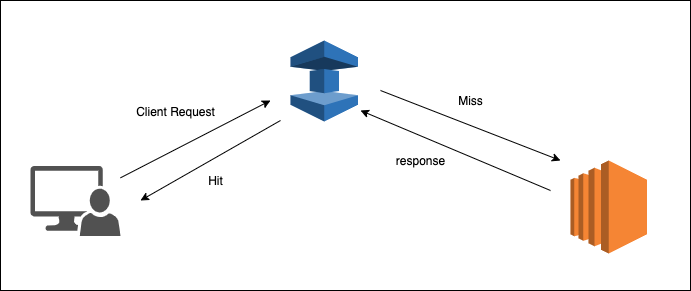

The diagram above was exported from draw.io. Its source (the exported page's mxGraphModel, read from the mxfile embedded in the PNG):
<mxGraphModel dx="3626" dy="1764" grid="1" gridSize="10" guides="1" tooltips="1" connect="1" arrows="1" fold="1" page="1" pageScale="1" pageWidth="1100" pageHeight="850" background="#ffffff" math="0" shadow="0">
  <root>
    <mxCell id="0" />
    <mxCell id="1" parent="0" />
    <mxCell id="2" value="" style="pointerEvents=1;shadow=0;dashed=0;html=1;strokeColor=none;labelPosition=center;verticalLabelPosition=bottom;verticalAlign=top;align=center;fillColor=#515151;shape=mxgraph.mscae.system_center.admin_console" vertex="1" parent="1">
      <mxGeometry x="-1300" y="-504.5" width="90" height="70" as="geometry" />
    </mxCell>
    <mxCell id="3" value="" style="outlineConnect=0;dashed=0;verticalLabelPosition=bottom;verticalAlign=top;align=center;html=1;shape=mxgraph.aws3.elasticache;fillColor=#2E73B8;gradientColor=none;" vertex="1" parent="1">
      <mxGeometry x="-1040" y="-630" width="67.5" height="81" as="geometry" />
    </mxCell>
    <mxCell id="4" value="" style="outlineConnect=0;dashed=0;verticalLabelPosition=bottom;verticalAlign=top;align=center;html=1;shape=mxgraph.aws3.ec2;fillColor=#F58534;gradientColor=none;" vertex="1" parent="1">
      <mxGeometry x="-760" y="-510" width="76.5" height="93" as="geometry" />
    </mxCell>
    <mxCell id="5" value="" style="endArrow=classic;html=1;" edge="1" source="2" parent="1">
      <mxGeometry width="50" height="50" relative="1" as="geometry">
        <mxPoint x="-1140" y="-480" as="sourcePoint" />
        <mxPoint x="-1060" y="-570" as="targetPoint" />
      </mxGeometry>
    </mxCell>
    <mxCell id="6" value="" style="endArrow=classic;html=1;" edge="1" parent="1">
      <mxGeometry width="50" height="50" relative="1" as="geometry">
        <mxPoint x="-950" y="-580" as="sourcePoint" />
        <mxPoint x="-770" y="-510" as="targetPoint" />
      </mxGeometry>
    </mxCell>
    <mxCell id="7" value="Client Request" style="text;html=1;align=center;verticalAlign=middle;resizable=0;points=[];autosize=1;" vertex="1" parent="1">
      <mxGeometry x="-1200" y="-569" width="90" height="20" as="geometry" />
    </mxCell>
    <mxCell id="8" value="Miss" style="text;html=1;align=center;verticalAlign=middle;resizable=0;points=[];autosize=1;" vertex="1" parent="1">
      <mxGeometry x="-880" y="-580" width="40" height="20" as="geometry" />
    </mxCell>
    <mxCell id="9" value="" style="endArrow=classic;html=1;" edge="1" parent="1">
      <mxGeometry width="50" height="50" relative="1" as="geometry">
        <mxPoint x="-780" y="-480" as="sourcePoint" />
        <mxPoint x="-970" y="-560" as="targetPoint" />
      </mxGeometry>
    </mxCell>
    <mxCell id="10" value="response" style="text;html=1;align=center;verticalAlign=middle;resizable=0;points=[];autosize=1;" vertex="1" parent="1">
      <mxGeometry x="-940" y="-520" width="60" height="20" as="geometry" />
    </mxCell>
    <mxCell id="11" value="" style="endArrow=classic;html=1;" edge="1" parent="1">
      <mxGeometry width="50" height="50" relative="1" as="geometry">
        <mxPoint x="-1050" y="-550" as="sourcePoint" />
        <mxPoint x="-1190" y="-470" as="targetPoint" />
      </mxGeometry>
    </mxCell>
    <mxCell id="12" value="Hit" style="text;html=1;align=center;verticalAlign=middle;resizable=0;points=[];autosize=1;" vertex="1" parent="1">
      <mxGeometry x="-1130" y="-500" width="30" height="20" as="geometry" />
    </mxCell>
    <mxCell id="13" value="" style="rounded=0;whiteSpace=wrap;html=1;fillColor=none;" vertex="1" parent="1">
      <mxGeometry x="-1330" y="-670" width="690" height="290" as="geometry" />
    </mxCell>
  </root>
</mxGraphModel>